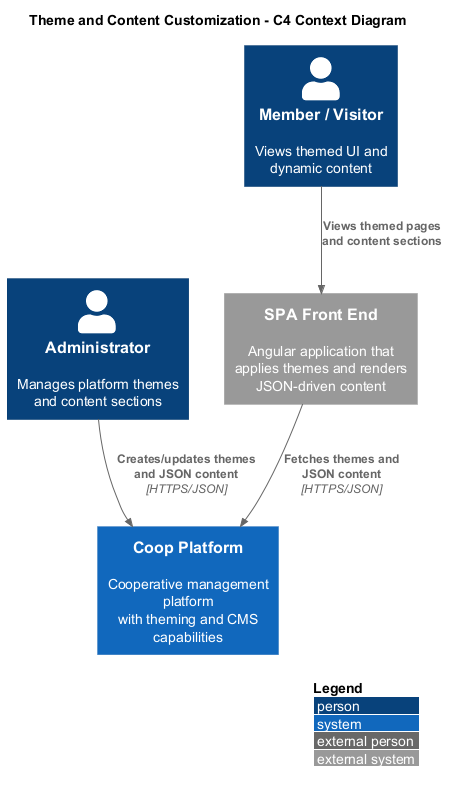

The diagram above was rendered by PlantUML. Its source (embedded in the PNG):
@startuml c4-context

!include https://raw.githubusercontent.com/plantuml-stdlib/C4-PlantUML/master/C4_Context.puml

LAYOUT_WITH_LEGEND()

title Theme and Content Customization - C4 Context Diagram

Person(admin, "Administrator", "Manages platform themes\nand content sections")
Person(member, "Member / Visitor", "Views themed UI and\ndynamic content")

System(coop, "Coop Platform", "Cooperative management platform\nwith theming and CMS capabilities")

System_Ext(browser, "SPA Front End", "Angular application that\napplies themes and renders\nJSON-driven content")

Rel(admin, coop, "Creates/updates themes\nand JSON content", "HTTPS/JSON")
Rel(member, browser, "Views themed pages\nand content sections")
Rel(browser, coop, "Fetches themes and\nJSON content", "HTTPS/JSON")

@enduml